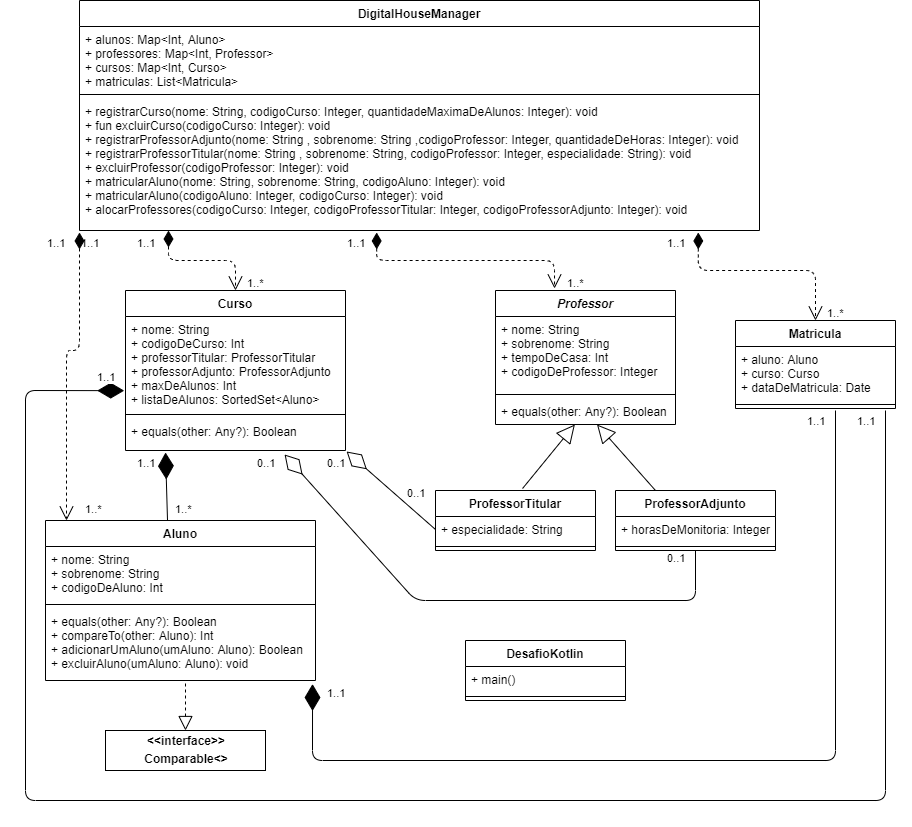

The diagram above was exported from draw.io. Its source (the exported page's mxGraphModel, read from the mxfile embedded in the PNG):
<mxGraphModel dx="1550" dy="334" grid="0" gridSize="10" guides="1" tooltips="1" connect="1" arrows="1" fold="1" page="1" pageScale="1" pageWidth="827" pageHeight="1169" background="none" math="0" shadow="0">
  <root>
    <mxCell id="0" />
    <mxCell id="1" parent="0" />
    <mxCell id="4JqgGek6J7axMRsAiJ0R-25" value="DigitalHouseManager" style="swimlane;fontStyle=1;align=center;verticalAlign=top;childLayout=stackLayout;horizontal=1;startSize=26;horizontalStack=0;resizeParent=1;resizeParentMax=0;resizeLast=0;collapsible=1;marginBottom=0;" vertex="1" parent="1">
      <mxGeometry x="74" y="40" width="680" height="230" as="geometry" />
    </mxCell>
    <mxCell id="4JqgGek6J7axMRsAiJ0R-26" value="+ alunos: Map&lt;Int, Aluno&gt;&#10;+ professores: Map&lt;Int, Professor&gt;&#10;+ cursos: Map&lt;Int, Curso&gt;&#10;+ matriculas: List&lt;Matricula&gt;&#10;" style="text;strokeColor=none;fillColor=none;align=left;verticalAlign=top;spacingLeft=4;spacingRight=4;overflow=hidden;rotatable=0;points=[[0,0.5],[1,0.5]];portConstraint=eastwest;" vertex="1" parent="4JqgGek6J7axMRsAiJ0R-25">
      <mxGeometry y="26" width="680" height="64" as="geometry" />
    </mxCell>
    <mxCell id="4JqgGek6J7axMRsAiJ0R-27" value="" style="line;strokeWidth=1;fillColor=none;align=left;verticalAlign=middle;spacingTop=-1;spacingLeft=3;spacingRight=3;rotatable=0;labelPosition=right;points=[];portConstraint=eastwest;" vertex="1" parent="4JqgGek6J7axMRsAiJ0R-25">
      <mxGeometry y="90" width="680" height="8" as="geometry" />
    </mxCell>
    <mxCell id="4JqgGek6J7axMRsAiJ0R-28" value="+ registrarCurso(nome: String, codigoCurso: Integer, quantidadeMaximaDeAlunos: Integer): void&#10;+ fun excluirCurso(codigoCurso: Integer): void&#10;+ registrarProfessorAdjunto(nome: String , sobrenome: String ,codigoProfessor: Integer, quantidadeDeHoras: Integer): void&#10;+ registrarProfessorTitular(nome: String , sobrenome: String, codigoProfessor: Integer, especialidade: String): void&#10;+ excluirProfessor(codigoProfessor: Integer): void&#10;+ matricularAluno(nome: String, sobrenome: String, codigoAluno: Integer): void&#10;+ matricularAluno(codigoAluno: Integer, codigoCurso: Integer): void&#10;+ alocarProfessores(codigoCurso: Integer, codigoProfessorTitular: Integer, codigoProfessorAdjunto: Integer): void&#10;&#10;" style="text;strokeColor=none;fillColor=none;align=left;verticalAlign=top;spacingLeft=4;spacingRight=4;overflow=hidden;rotatable=0;points=[[0,0.5],[1,0.5]];portConstraint=eastwest;" vertex="1" parent="4JqgGek6J7axMRsAiJ0R-25">
      <mxGeometry y="98" width="680" height="132" as="geometry" />
    </mxCell>
    <mxCell id="4JqgGek6J7axMRsAiJ0R-77" value="1..1" style="edgeLabel;resizable=0;html=1;align=left;verticalAlign=top;" connectable="0" vertex="1" parent="4JqgGek6J7axMRsAiJ0R-25">
      <mxGeometry y="230" width="680" as="geometry" />
    </mxCell>
    <mxCell id="4JqgGek6J7axMRsAiJ0R-13" value="ProfessorTitular" style="swimlane;fontStyle=1;align=center;verticalAlign=top;childLayout=stackLayout;horizontal=1;startSize=26;horizontalStack=0;resizeParent=1;resizeParentMax=0;resizeLast=0;collapsible=1;marginBottom=0;" vertex="1" parent="1">
      <mxGeometry x="430" y="530" width="160" height="60" as="geometry" />
    </mxCell>
    <mxCell id="4JqgGek6J7axMRsAiJ0R-14" value="+ especialidade: String" style="text;strokeColor=none;fillColor=none;align=left;verticalAlign=top;spacingLeft=4;spacingRight=4;overflow=hidden;rotatable=0;points=[[0,0.5],[1,0.5]];portConstraint=eastwest;" vertex="1" parent="4JqgGek6J7axMRsAiJ0R-13">
      <mxGeometry y="26" width="160" height="26" as="geometry" />
    </mxCell>
    <mxCell id="4JqgGek6J7axMRsAiJ0R-15" value="" style="line;strokeWidth=1;fillColor=none;align=left;verticalAlign=middle;spacingTop=-1;spacingLeft=3;spacingRight=3;rotatable=0;labelPosition=right;points=[];portConstraint=eastwest;" vertex="1" parent="4JqgGek6J7axMRsAiJ0R-13">
      <mxGeometry y="52" width="160" height="8" as="geometry" />
    </mxCell>
    <mxCell id="4JqgGek6J7axMRsAiJ0R-17" value="ProfessorAdjunto" style="swimlane;fontStyle=1;align=center;verticalAlign=top;childLayout=stackLayout;horizontal=1;startSize=26;horizontalStack=0;resizeParent=1;resizeParentMax=0;resizeLast=0;collapsible=1;marginBottom=0;" vertex="1" parent="1">
      <mxGeometry x="610" y="530" width="160" height="60" as="geometry" />
    </mxCell>
    <mxCell id="4JqgGek6J7axMRsAiJ0R-18" value="+ horasDeMonitoria: Integer" style="text;strokeColor=none;fillColor=none;align=left;verticalAlign=top;spacingLeft=4;spacingRight=4;overflow=hidden;rotatable=0;points=[[0,0.5],[1,0.5]];portConstraint=eastwest;" vertex="1" parent="4JqgGek6J7axMRsAiJ0R-17">
      <mxGeometry y="26" width="160" height="26" as="geometry" />
    </mxCell>
    <mxCell id="4JqgGek6J7axMRsAiJ0R-19" value="" style="line;strokeWidth=1;fillColor=none;align=left;verticalAlign=middle;spacingTop=-1;spacingLeft=3;spacingRight=3;rotatable=0;labelPosition=right;points=[];portConstraint=eastwest;" vertex="1" parent="4JqgGek6J7axMRsAiJ0R-17">
      <mxGeometry y="52" width="160" height="8" as="geometry" />
    </mxCell>
    <mxCell id="4JqgGek6J7axMRsAiJ0R-5" value="Curso" style="swimlane;fontStyle=1;align=center;verticalAlign=top;childLayout=stackLayout;horizontal=1;startSize=26;horizontalStack=0;resizeParent=1;resizeParentMax=0;resizeLast=0;collapsible=1;marginBottom=0;" vertex="1" parent="1">
      <mxGeometry x="120" y="330" width="220" height="160" as="geometry" />
    </mxCell>
    <mxCell id="4JqgGek6J7axMRsAiJ0R-6" value="+ nome: String&#10;+ codigoDeCurso: Int&#10;+ professorTitular: ProfessorTitular&#10;+ professorAdjunto: ProfessorAdjunto&#10;+ maxDeAlunos: Int&#10;+ listaDeAlunos: SortedSet&lt;Aluno&gt;" style="text;strokeColor=none;fillColor=none;align=left;verticalAlign=top;spacingLeft=4;spacingRight=4;overflow=hidden;rotatable=0;points=[[0,0.5],[1,0.5]];portConstraint=eastwest;" vertex="1" parent="4JqgGek6J7axMRsAiJ0R-5">
      <mxGeometry y="26" width="220" height="94" as="geometry" />
    </mxCell>
    <mxCell id="4JqgGek6J7axMRsAiJ0R-7" value="" style="line;strokeWidth=1;fillColor=none;align=left;verticalAlign=middle;spacingTop=-1;spacingLeft=3;spacingRight=3;rotatable=0;labelPosition=right;points=[];portConstraint=eastwest;" vertex="1" parent="4JqgGek6J7axMRsAiJ0R-5">
      <mxGeometry y="120" width="220" height="8" as="geometry" />
    </mxCell>
    <mxCell id="4JqgGek6J7axMRsAiJ0R-8" value="+ equals(other: Any?): Boolean" style="text;strokeColor=none;fillColor=none;align=left;verticalAlign=top;spacingLeft=4;spacingRight=4;overflow=hidden;rotatable=0;points=[[0,0.5],[1,0.5]];portConstraint=eastwest;" vertex="1" parent="4JqgGek6J7axMRsAiJ0R-5">
      <mxGeometry y="128" width="220" height="32" as="geometry" />
    </mxCell>
    <mxCell id="4JqgGek6J7axMRsAiJ0R-21" value="Matricula" style="swimlane;fontStyle=1;align=center;verticalAlign=top;childLayout=stackLayout;horizontal=1;startSize=26;horizontalStack=0;resizeParent=1;resizeParentMax=0;resizeLast=0;collapsible=1;marginBottom=0;" vertex="1" parent="1">
      <mxGeometry x="730" y="360" width="160" height="88" as="geometry" />
    </mxCell>
    <mxCell id="4JqgGek6J7axMRsAiJ0R-22" value="+ aluno: Aluno&#10;+ curso: Curso&#10;+ dataDeMatricula: Date" style="text;strokeColor=none;fillColor=none;align=left;verticalAlign=top;spacingLeft=4;spacingRight=4;overflow=hidden;rotatable=0;points=[[0,0.5],[1,0.5]];portConstraint=eastwest;" vertex="1" parent="4JqgGek6J7axMRsAiJ0R-21">
      <mxGeometry y="26" width="160" height="54" as="geometry" />
    </mxCell>
    <mxCell id="4JqgGek6J7axMRsAiJ0R-23" value="" style="line;strokeWidth=1;fillColor=none;align=left;verticalAlign=middle;spacingTop=-1;spacingLeft=3;spacingRight=3;rotatable=0;labelPosition=right;points=[];portConstraint=eastwest;" vertex="1" parent="4JqgGek6J7axMRsAiJ0R-21">
      <mxGeometry y="80" width="160" height="8" as="geometry" />
    </mxCell>
    <mxCell id="4JqgGek6J7axMRsAiJ0R-9" value="Professor" style="swimlane;fontStyle=3;align=center;verticalAlign=top;childLayout=stackLayout;horizontal=1;startSize=26;horizontalStack=0;resizeParent=1;resizeParentMax=0;resizeLast=0;collapsible=1;marginBottom=0;" vertex="1" parent="1">
      <mxGeometry x="490" y="330" width="180" height="134" as="geometry" />
    </mxCell>
    <mxCell id="4JqgGek6J7axMRsAiJ0R-10" value="+ nome: String&#10;+ sobrenome: String&#10;+ tempoDeCasa: Int&#10;+ codigoDeProfessor: Integer" style="text;strokeColor=none;fillColor=none;align=left;verticalAlign=top;spacingLeft=4;spacingRight=4;overflow=hidden;rotatable=0;points=[[0,0.5],[1,0.5]];portConstraint=eastwest;" vertex="1" parent="4JqgGek6J7axMRsAiJ0R-9">
      <mxGeometry y="26" width="180" height="74" as="geometry" />
    </mxCell>
    <mxCell id="4JqgGek6J7axMRsAiJ0R-11" value="" style="line;strokeWidth=1;fillColor=none;align=left;verticalAlign=middle;spacingTop=-1;spacingLeft=3;spacingRight=3;rotatable=0;labelPosition=right;points=[];portConstraint=eastwest;" vertex="1" parent="4JqgGek6J7axMRsAiJ0R-9">
      <mxGeometry y="100" width="180" height="8" as="geometry" />
    </mxCell>
    <mxCell id="4JqgGek6J7axMRsAiJ0R-12" value="+ equals(other: Any?): Boolean" style="text;strokeColor=none;fillColor=none;align=left;verticalAlign=top;spacingLeft=4;spacingRight=4;overflow=hidden;rotatable=0;points=[[0,0.5],[1,0.5]];portConstraint=eastwest;" vertex="1" parent="4JqgGek6J7axMRsAiJ0R-9">
      <mxGeometry y="108" width="180" height="26" as="geometry" />
    </mxCell>
    <mxCell id="4JqgGek6J7axMRsAiJ0R-33" value="" style="endArrow=block;endSize=16;endFill=0;html=1;exitX=0.544;exitY=-0.033;exitDx=0;exitDy=0;exitPerimeter=0;" edge="1" parent="1" source="4JqgGek6J7axMRsAiJ0R-13" target="4JqgGek6J7axMRsAiJ0R-12">
      <mxGeometry x="-0.3582" y="73" width="160" relative="1" as="geometry">
        <mxPoint x="360" y="490" as="sourcePoint" />
        <mxPoint x="560" y="460" as="targetPoint" />
        <mxPoint as="offset" />
      </mxGeometry>
    </mxCell>
    <mxCell id="4JqgGek6J7axMRsAiJ0R-34" value="" style="endArrow=block;endSize=16;endFill=0;html=1;exitX=0.25;exitY=0;exitDx=0;exitDy=0;" edge="1" parent="1" source="4JqgGek6J7axMRsAiJ0R-17" target="4JqgGek6J7axMRsAiJ0R-12">
      <mxGeometry x="-0.3582" y="73" width="160" relative="1" as="geometry">
        <mxPoint x="583.49" y="558.01" as="sourcePoint" />
        <mxPoint x="636.51" y="499.996" as="targetPoint" />
        <mxPoint as="offset" />
      </mxGeometry>
    </mxCell>
    <mxCell id="4JqgGek6J7axMRsAiJ0R-35" value="" style="endArrow=diamondThin;endFill=1;endSize=24;html=1;exitX=0.452;exitY=0.006;exitDx=0;exitDy=0;entryX=0.182;entryY=1.063;entryDx=0;entryDy=0;entryPerimeter=0;exitPerimeter=0;" edge="1" parent="1" source="4JqgGek6J7axMRsAiJ0R-1" target="4JqgGek6J7axMRsAiJ0R-8">
      <mxGeometry width="160" relative="1" as="geometry">
        <mxPoint x="40" y="520" as="sourcePoint" />
        <mxPoint x="200" y="520" as="targetPoint" />
      </mxGeometry>
    </mxCell>
    <mxCell id="4JqgGek6J7axMRsAiJ0R-39" value="" style="endArrow=diamondThin;endFill=0;endSize=24;html=1;exitX=0;exitY=0.5;exitDx=0;exitDy=0;entryX=1.005;entryY=1.031;entryDx=0;entryDy=0;entryPerimeter=0;" edge="1" parent="1" source="4JqgGek6J7axMRsAiJ0R-14" target="4JqgGek6J7axMRsAiJ0R-8">
      <mxGeometry width="160" relative="1" as="geometry">
        <mxPoint x="250" y="550" as="sourcePoint" />
        <mxPoint x="342" y="490" as="targetPoint" />
      </mxGeometry>
    </mxCell>
    <mxCell id="4JqgGek6J7axMRsAiJ0R-40" value="" style="endArrow=diamondThin;endFill=0;endSize=24;html=1;entryX=0.723;entryY=1.125;entryDx=0;entryDy=0;entryPerimeter=0;" edge="1" parent="1" source="4JqgGek6J7axMRsAiJ0R-19" target="4JqgGek6J7axMRsAiJ0R-8">
      <mxGeometry width="160" relative="1" as="geometry">
        <mxPoint x="387.04" y="609.99" as="sourcePoint" />
        <mxPoint x="290.00000000000006" y="529.998" as="targetPoint" />
        <Array as="points">
          <mxPoint x="690" y="640" />
          <mxPoint x="410" y="640" />
        </Array>
      </mxGeometry>
    </mxCell>
    <mxCell id="4JqgGek6J7axMRsAiJ0R-1" value="Aluno" style="swimlane;fontStyle=1;align=center;verticalAlign=top;childLayout=stackLayout;horizontal=1;startSize=26;horizontalStack=0;resizeParent=1;resizeParentMax=0;resizeLast=0;collapsible=1;marginBottom=0;" vertex="1" parent="1">
      <mxGeometry x="40" y="560" width="270" height="160" as="geometry" />
    </mxCell>
    <mxCell id="4JqgGek6J7axMRsAiJ0R-2" value="+ nome: String&#10;+ sobrenome: String&#10;+ codigoDeAluno: Int&#10;" style="text;strokeColor=none;fillColor=none;align=left;verticalAlign=top;spacingLeft=4;spacingRight=4;overflow=hidden;rotatable=0;points=[[0,0.5],[1,0.5]];portConstraint=eastwest;" vertex="1" parent="4JqgGek6J7axMRsAiJ0R-1">
      <mxGeometry y="26" width="270" height="54" as="geometry" />
    </mxCell>
    <mxCell id="4JqgGek6J7axMRsAiJ0R-3" value="" style="line;strokeWidth=1;fillColor=none;align=left;verticalAlign=middle;spacingTop=-1;spacingLeft=3;spacingRight=3;rotatable=0;labelPosition=right;points=[];portConstraint=eastwest;" vertex="1" parent="4JqgGek6J7axMRsAiJ0R-1">
      <mxGeometry y="80" width="270" height="8" as="geometry" />
    </mxCell>
    <mxCell id="4JqgGek6J7axMRsAiJ0R-4" value="+ equals(other: Any?): Boolean&#10;+ compareTo(other: Aluno): Int&#10;+ adicionarUmAluno(umAluno: Aluno): Boolean&#10;+ excluirAluno(umAluno: Aluno): void" style="text;strokeColor=none;fillColor=none;align=left;verticalAlign=top;spacingLeft=4;spacingRight=4;overflow=hidden;rotatable=0;points=[[0,0.5],[1,0.5]];portConstraint=eastwest;" vertex="1" parent="4JqgGek6J7axMRsAiJ0R-1">
      <mxGeometry y="88" width="270" height="72" as="geometry" />
    </mxCell>
    <mxCell id="4JqgGek6J7axMRsAiJ0R-42" value="" style="endArrow=open;html=1;endSize=12;startArrow=diamondThin;startSize=14;startFill=1;edgeStyle=orthogonalEdgeStyle;align=left;verticalAlign=bottom;entryX=0.328;entryY=-0.015;entryDx=0;entryDy=0;entryPerimeter=0;exitX=0.437;exitY=1.015;exitDx=0;exitDy=0;exitPerimeter=0;dashed=1;" edge="1" parent="1" source="4JqgGek6J7axMRsAiJ0R-28" target="4JqgGek6J7axMRsAiJ0R-9">
      <mxGeometry x="-1" y="3" relative="1" as="geometry">
        <mxPoint x="330" y="290" as="sourcePoint" />
        <mxPoint x="490" y="290" as="targetPoint" />
        <Array as="points">
          <mxPoint x="371" y="300" />
          <mxPoint x="549" y="300" />
        </Array>
      </mxGeometry>
    </mxCell>
    <mxCell id="4JqgGek6J7axMRsAiJ0R-44" value="" style="endArrow=open;html=1;endSize=12;startArrow=diamondThin;startSize=14;startFill=1;edgeStyle=orthogonalEdgeStyle;align=left;verticalAlign=bottom;dashed=1;entryX=0.5;entryY=0;entryDx=0;entryDy=0;" edge="1" parent="1" source="4JqgGek6J7axMRsAiJ0R-28" target="4JqgGek6J7axMRsAiJ0R-5">
      <mxGeometry x="-1" y="3" relative="1" as="geometry">
        <mxPoint x="163" y="274" as="sourcePoint" />
        <mxPoint x="300" y="290" as="targetPoint" />
        <Array as="points">
          <mxPoint x="163" y="300" />
          <mxPoint x="230" y="300" />
        </Array>
      </mxGeometry>
    </mxCell>
    <mxCell id="4JqgGek6J7axMRsAiJ0R-45" value="" style="endArrow=open;html=1;endSize=12;startArrow=diamondThin;startSize=14;startFill=1;edgeStyle=orthogonalEdgeStyle;align=left;verticalAlign=bottom;dashed=1;exitX=0.91;exitY=1.015;exitDx=0;exitDy=0;exitPerimeter=0;entryX=0.5;entryY=0;entryDx=0;entryDy=0;" edge="1" parent="1" source="4JqgGek6J7axMRsAiJ0R-28" target="4JqgGek6J7axMRsAiJ0R-21">
      <mxGeometry x="-1" y="3" relative="1" as="geometry">
        <mxPoint x="700" y="330" as="sourcePoint" />
        <mxPoint x="860" y="330" as="targetPoint" />
        <Array as="points">
          <mxPoint x="693" y="310" />
          <mxPoint x="810" y="310" />
        </Array>
      </mxGeometry>
    </mxCell>
    <mxCell id="4JqgGek6J7axMRsAiJ0R-46" value="" style="endArrow=open;html=1;endSize=12;startArrow=diamondThin;startSize=14;startFill=1;edgeStyle=orthogonalEdgeStyle;align=left;verticalAlign=bottom;dashed=1;exitX=0;exitY=1.015;exitDx=0;exitDy=0;exitPerimeter=0;" edge="1" parent="1" source="4JqgGek6J7axMRsAiJ0R-28" target="4JqgGek6J7axMRsAiJ0R-1">
      <mxGeometry x="-0.1295" y="-130" relative="1" as="geometry">
        <mxPoint x="40" y="310" as="sourcePoint" />
        <mxPoint x="61" y="559" as="targetPoint" />
        <Array as="points">
          <mxPoint x="74" y="390" />
          <mxPoint x="61" y="390" />
        </Array>
        <mxPoint x="119" y="-130" as="offset" />
      </mxGeometry>
    </mxCell>
    <mxCell id="4JqgGek6J7axMRsAiJ0R-29" value="DesafioKotlin" style="swimlane;fontStyle=1;align=center;verticalAlign=top;childLayout=stackLayout;horizontal=1;startSize=26;horizontalStack=0;resizeParent=1;resizeParentMax=0;resizeLast=0;collapsible=1;marginBottom=0;" vertex="1" parent="1">
      <mxGeometry x="460" y="680" width="160" height="60" as="geometry" />
    </mxCell>
    <mxCell id="4JqgGek6J7axMRsAiJ0R-30" value="+ main()" style="text;strokeColor=none;fillColor=none;align=left;verticalAlign=top;spacingLeft=4;spacingRight=4;overflow=hidden;rotatable=0;points=[[0,0.5],[1,0.5]];portConstraint=eastwest;" vertex="1" parent="4JqgGek6J7axMRsAiJ0R-29">
      <mxGeometry y="26" width="160" height="26" as="geometry" />
    </mxCell>
    <mxCell id="4JqgGek6J7axMRsAiJ0R-31" value="" style="line;strokeWidth=1;fillColor=none;align=left;verticalAlign=middle;spacingTop=-1;spacingLeft=3;spacingRight=3;rotatable=0;labelPosition=right;points=[];portConstraint=eastwest;" vertex="1" parent="4JqgGek6J7axMRsAiJ0R-29">
      <mxGeometry y="52" width="160" height="8" as="geometry" />
    </mxCell>
    <mxCell id="4JqgGek6J7axMRsAiJ0R-51" value="&lt;p style=&quot;margin: 0px ; margin-top: 4px ; text-align: center&quot;&gt;&lt;b&gt;&amp;lt;&amp;lt;interface&amp;gt;&amp;gt;&lt;/b&gt;&lt;/p&gt;&lt;p style=&quot;margin: 0px ; margin-top: 4px ; text-align: center&quot;&gt;&lt;b&gt;Comparable&amp;lt;&amp;gt;&lt;/b&gt;&lt;/p&gt;" style="verticalAlign=top;align=left;overflow=fill;fontSize=12;fontFamily=Helvetica;html=1;" vertex="1" parent="1">
      <mxGeometry x="100" y="770" width="160" height="40" as="geometry" />
    </mxCell>
    <mxCell id="4JqgGek6J7axMRsAiJ0R-53" value="" style="endArrow=block;dashed=1;endFill=0;endSize=12;html=1;entryX=0.5;entryY=0;entryDx=0;entryDy=0;" edge="1" parent="1" target="4JqgGek6J7axMRsAiJ0R-51">
      <mxGeometry width="160" relative="1" as="geometry">
        <mxPoint x="180" y="723" as="sourcePoint" />
        <mxPoint x="250" y="770" as="targetPoint" />
      </mxGeometry>
    </mxCell>
    <mxCell id="4JqgGek6J7axMRsAiJ0R-58" value="1..*" style="edgeLabel;resizable=0;html=1;align=left;verticalAlign=top;" connectable="0" vertex="1" parent="1">
      <mxGeometry x="160" y="540" as="geometry">
        <mxPoint x="8" y="-4" as="offset" />
      </mxGeometry>
    </mxCell>
    <mxCell id="4JqgGek6J7axMRsAiJ0R-57" value="1..1" style="edgeLabel;resizable=0;html=1;align=left;verticalAlign=top;" connectable="0" vertex="1" parent="1">
      <mxGeometry x="130" y="490" width="220" as="geometry" />
    </mxCell>
    <mxCell id="4JqgGek6J7axMRsAiJ0R-59" value="0..1" style="edgeLabel;resizable=0;html=1;align=left;verticalAlign=top;" connectable="0" vertex="1" parent="1">
      <mxGeometry x="250" y="490" as="geometry" />
    </mxCell>
    <mxCell id="4JqgGek6J7axMRsAiJ0R-60" value="0..1" style="edgeLabel;resizable=0;html=1;align=left;verticalAlign=top;" connectable="0" vertex="1" parent="1">
      <mxGeometry x="660" y="585" as="geometry" />
    </mxCell>
    <mxCell id="4JqgGek6J7axMRsAiJ0R-61" value="0..1" style="edgeLabel;resizable=0;html=1;align=left;verticalAlign=top;" connectable="0" vertex="1" parent="1">
      <mxGeometry x="320" y="490" as="geometry" />
    </mxCell>
    <mxCell id="4JqgGek6J7axMRsAiJ0R-62" value="0..1" style="edgeLabel;resizable=0;html=1;align=left;verticalAlign=top;" connectable="0" vertex="1" parent="1">
      <mxGeometry x="400" y="520" as="geometry" />
    </mxCell>
    <mxCell id="4JqgGek6J7axMRsAiJ0R-63" value="1..*" style="edgeLabel;resizable=0;html=1;align=left;verticalAlign=top;" connectable="0" vertex="1" parent="1">
      <mxGeometry x="70" y="540" as="geometry">
        <mxPoint x="8" y="-4" as="offset" />
      </mxGeometry>
    </mxCell>
    <mxCell id="4JqgGek6J7axMRsAiJ0R-66" value="" style="endArrow=diamondThin;endFill=1;endSize=24;html=1;entryX=0.989;entryY=1.049;entryDx=0;entryDy=0;entryPerimeter=0;" edge="1" parent="1" target="4JqgGek6J7axMRsAiJ0R-4">
      <mxGeometry width="160" relative="1" as="geometry">
        <mxPoint x="830" y="450" as="sourcePoint" />
        <mxPoint x="470" y="870" as="targetPoint" />
        <Array as="points">
          <mxPoint x="830" y="800" />
          <mxPoint x="307" y="800" />
        </Array>
      </mxGeometry>
    </mxCell>
    <mxCell id="4JqgGek6J7axMRsAiJ0R-67" value="" style="endArrow=diamondThin;endFill=1;endSize=24;html=1;entryX=-0.006;entryY=0.789;entryDx=0;entryDy=0;entryPerimeter=0;" edge="1" parent="1" target="4JqgGek6J7axMRsAiJ0R-6">
      <mxGeometry width="160" relative="1" as="geometry">
        <mxPoint x="880" y="450" as="sourcePoint" />
        <mxPoint x="30" y="480" as="targetPoint" />
        <Array as="points">
          <mxPoint x="880" y="840" />
          <mxPoint x="20" y="840" />
          <mxPoint x="20" y="430" />
        </Array>
      </mxGeometry>
    </mxCell>
    <mxCell id="4JqgGek6J7axMRsAiJ0R-68" value="1..1" style="edgeLabel;resizable=0;html=1;align=left;verticalAlign=top;" connectable="0" vertex="1" parent="1">
      <mxGeometry x="90" y="404" width="220" as="geometry" />
    </mxCell>
    <mxCell id="4JqgGek6J7axMRsAiJ0R-69" value="1..1" style="edgeLabel;resizable=0;html=1;align=left;verticalAlign=top;" connectable="0" vertex="1" parent="1">
      <mxGeometry x="850" y="448" width="220" as="geometry" />
    </mxCell>
    <mxCell id="4JqgGek6J7axMRsAiJ0R-70" value="1..1" style="edgeLabel;resizable=0;html=1;align=left;verticalAlign=top;" connectable="0" vertex="1" parent="1">
      <mxGeometry x="800" y="448" width="220" as="geometry" />
    </mxCell>
    <mxCell id="4JqgGek6J7axMRsAiJ0R-71" value="1..1" style="edgeLabel;resizable=0;html=1;align=left;verticalAlign=top;" connectable="0" vertex="1" parent="1">
      <mxGeometry x="320" y="720" width="220" as="geometry" />
    </mxCell>
    <mxCell id="4JqgGek6J7axMRsAiJ0R-72" value="1..1" style="edgeLabel;resizable=0;html=1;align=left;verticalAlign=top;" connectable="0" vertex="1" parent="1">
      <mxGeometry x="40" y="270" width="220" as="geometry" />
    </mxCell>
    <mxCell id="4JqgGek6J7axMRsAiJ0R-73" value="1..1" style="edgeLabel;resizable=0;html=1;align=left;verticalAlign=top;" connectable="0" vertex="1" parent="1">
      <mxGeometry x="130" y="270" width="220" as="geometry" />
    </mxCell>
    <mxCell id="4JqgGek6J7axMRsAiJ0R-74" value="1..*" style="edgeLabel;resizable=0;html=1;align=left;verticalAlign=top;" connectable="0" vertex="1" parent="1">
      <mxGeometry x="240" y="310" width="220" as="geometry" />
    </mxCell>
    <mxCell id="4JqgGek6J7axMRsAiJ0R-75" value="1..1" style="edgeLabel;resizable=0;html=1;align=left;verticalAlign=top;" connectable="0" vertex="1" parent="1">
      <mxGeometry x="340" y="270" width="220" as="geometry" />
    </mxCell>
    <mxCell id="4JqgGek6J7axMRsAiJ0R-76" value="1..*" style="edgeLabel;resizable=0;html=1;align=left;verticalAlign=top;" connectable="0" vertex="1" parent="1">
      <mxGeometry x="560" y="310" width="220" as="geometry" />
    </mxCell>
    <mxCell id="4JqgGek6J7axMRsAiJ0R-78" value="1..1" style="edgeLabel;resizable=0;html=1;align=left;verticalAlign=top;" connectable="0" vertex="1" parent="1">
      <mxGeometry x="660" y="270" width="220" as="geometry" />
    </mxCell>
    <mxCell id="4JqgGek6J7axMRsAiJ0R-79" value="1..*" style="edgeLabel;resizable=0;html=1;align=left;verticalAlign=top;" connectable="0" vertex="1" parent="1">
      <mxGeometry x="820" y="340" width="220" as="geometry" />
    </mxCell>
  </root>
</mxGraphModel>